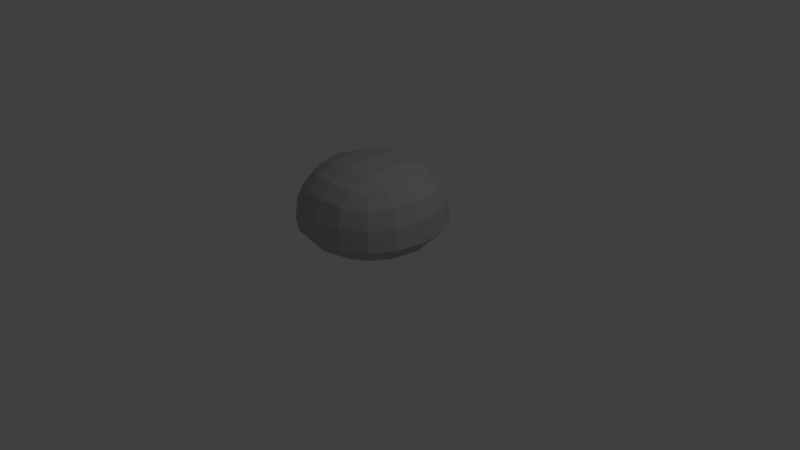 # Source: Simple_Stone.blend  (saved by Blender 2.77.0; exported with 4.5.12 LTS)
import bpy
from mathutils import Matrix  # noqa: F401  (used for matrix-valued properties, if any)

bpy.ops.wm.read_factory_settings(use_empty=True)
scene = bpy.context.scene
scene.name = 'Scene'

# ---- collections
col_collection_1 = bpy.data.collections.new('Collection 1'); scene.collection.children.link(col_collection_1)

# ---- materials (node trees are filled in below, after node groups)
mat_simplestone = bpy.data.materials.new('SimpleStone')
mat_simplestone.alpha_threshold = 0.0
mat_simplestone.use_transparent_shadow = False
mat_simplestone.diffuse_color = (0.4747, 0.4747, 0.4747, 1.0)
mat_simplestone.roughness = 0.5
mat_simplestone.specular_intensity = 0.0
mat_simplestone.line_color = (0.0, 0.0, 0.0, 1.0)

# ---- material node trees

# ---- world
world_world = bpy.data.worlds.new('World'); scene.world = world_world
world_world.color = (0.05088, 0.05088, 0.05088)
world_world.use_sun_shadow = False
world_world.sun_shadow_jitter_overblur = 0.0
world_world.cycles.sampling_method = 'MANUAL'

# ---- cameras
cam_camera = bpy.data.cameras.new('Camera')
cam_camera.clip_end = 100.0
cam_camera.lens = 35.0
cam_camera.sensor_width = 32.0
cam_camera.sensor_height = 18.0
cam_camera.ortho_scale = 7.314
cam_camera.dof.focus_distance = 0.0
cam_camera.dof.aperture_fstop = 128.0

# ---- lights
light_lamp = bpy.data.lights.new('Lamp', 'POINT')
light_lamp.transmission_factor = 0.0
light_lamp.cutoff_distance = 30.0
light_lamp.energy = 100.0
light_lamp.shadow_buffer_clip_start = 1.001
light_lamp.shadow_soft_size = 0.1
light_lamp.shadow_maximum_resolution = 0.006
light_lamp.use_absolute_resolution = True

# ---- meshes
me_cube_001 = bpy.data.meshes.new('Cube.001')
me_cube_001.from_pydata([(-0.875, 0.375, 2.394), (-0.875, -0.375, 2.394), (-0.7639, -0.3264, 4.699), (-0.7639, 0.3264, 4.699), (0.3264, 0.3264, 5.919), (-0.3264, 0.3264, 5.919), (-0.3264, -0.3264, 5.919), (0.3264, -0.3264, 5.919), (0.375, 0.875, 2.394), (-0.375, 0.875, 2.394), (-0.3264, 0.7639, 4.699), (0.3264, 0.7639, 4.699), (-0.375, -0.875, 2.394), (0.375, -0.875, 2.394), (0.3264, -0.7639, 4.699), (-0.3264, -0.7639, 4.699), (0.875, -0.375, 2.394), (0.875, 0.375, 2.394), (0.7639, 0.3264, 4.699), (0.7639, -0.3264, 4.699), (-9.313e-08, -1.788e-07, 1.0), (-0.9375, 1.639e-07, 2.394), (-0.8472, -0.3628, 3.668), (-0.8194, 1.192e-07, 4.767), (-0.8472, 0.3628, 3.668), (2.235e-08, 0.3507, 6.074), (-0.3507, -5.215e-08, 6.074), (-2.533e-07, -0.3507, 6.074), (0.3507, -3.129e-07, 6.074), (2.384e-07, 0.9375, 2.394), (-0.3628, 0.8472, 3.668), (2.012e-07, 0.8194, 4.767), (0.3628, 0.8472, 3.668), (-4.768e-07, -0.9375, 2.394), (0.3628, -0.8472, 3.668), (-4.396e-07, -0.8194, 4.767), (-0.3628, -0.8472, 3.668), (0.9375, -5.513e-07, 2.394), (0.8472, 0.3628, 3.668), (0.8194, -4.992e-07, 4.767), (0.8472, -0.3628, 3.668), (0.6563, 0.2812, 1.349), (0.6562, -0.2813, 1.349), (0.2813, 0.6562, 1.349), (-0.2812, 0.6562, 1.349), (0.2812, -0.6563, 1.349), (-0.2813, -0.6563, 1.349), (-0.6563, -0.2812, 1.349), (-0.6562, 0.2812, 1.349), (0.599, 0.3021, 5.459), (0.599, -0.3021, 5.459), (0.3021, 0.599, 5.459), (-0.3021, 0.599, 5.459), (0.3021, -0.599, 5.459), (-0.3021, -0.599, 5.459), (-0.599, -0.3021, 5.459), (-0.599, 0.3021, 5.459), (-0.6875, -0.6875, 2.394), (-0.599, -0.599, 4.631), (-0.599, 0.599, 4.631), (-0.6875, 0.6875, 2.394), (0.599, 0.599, 4.631), (0.6875, 0.6875, 2.394), (0.6875, -0.6875, 2.394), (0.599, -0.599, 4.631), (-0.908, 1.509e-07, 3.685), (-1.173e-07, -1.765e-07, 6.239), (2.31e-07, 0.908, 3.685), (-4.694e-07, -0.908, 3.685), (0.908, -5.364e-07, 3.685), (0.8056, -5e-07, 1.62), (1.983e-07, 0.8056, 1.62), (-4.176e-07, -0.8056, 1.62), (-0.8056, 1.126e-07, 1.62), (0.6432, -4.21e-07, 5.583), (1.36e-07, 0.6432, 5.583), (-3.688e-07, -0.6432, 5.583), (-0.6432, 5.029e-08, 5.583), (-0.6654, -0.6654, 3.651), (-0.6654, 0.6654, 3.651), (0.6654, 0.6654, 3.651), (0.6654, -0.6654, 3.651), (0.5833, 0.5833, 1.62), (0.5833, -0.5833, 1.62), (-0.5833, -0.5833, 1.62), (-0.5833, 0.5833, 1.62), (0.5093, 0.5093, 5.209), (0.5093, -0.5093, 5.209), (-0.5093, 0.5093, 5.209), (-0.5093, -0.5093, 5.209)], [], [(0, 21, 65, 24), (0, 24, 79, 60), (0, 60, 85, 48), (0, 48, 73, 21), (1, 22, 65, 21), (1, 21, 73, 47), (1, 47, 84, 57), (1, 57, 78, 22), (2, 23, 65, 22), (2, 22, 78, 58), (2, 58, 89, 55), (2, 55, 77, 23), (3, 24, 65, 23), (3, 23, 77, 56), (3, 56, 88, 59), (3, 59, 79, 24), (4, 25, 66, 28), (4, 28, 74, 49), (4, 49, 86, 51), (4, 51, 75, 25), (5, 26, 66, 25), (5, 25, 75, 52), (5, 52, 88, 56), (5, 56, 77, 26), (6, 27, 66, 26), (6, 26, 77, 55), (6, 55, 89, 54), (6, 54, 76, 27), (7, 28, 66, 27), (7, 27, 76, 53), (7, 53, 87, 50), (7, 50, 74, 28), (8, 29, 67, 32), (8, 32, 80, 62), (8, 62, 82, 43), (8, 43, 71, 29), (9, 30, 67, 29), (9, 29, 71, 44), (9, 44, 85, 60), (9, 60, 79, 30), (10, 31, 67, 30), (10, 30, 79, 59), (10, 59, 88, 52), (10, 52, 75, 31), (11, 32, 67, 31), (11, 31, 75, 51), (11, 51, 86, 61), (11, 61, 80, 32), (12, 33, 68, 36), (12, 36, 78, 57), (12, 57, 84, 46), (12, 46, 72, 33), (13, 34, 68, 33), (13, 33, 72, 45), (13, 45, 83, 63), (13, 63, 81, 34), (14, 35, 68, 34), (14, 34, 81, 64), (14, 64, 87, 53), (14, 53, 76, 35), (15, 36, 68, 35), (15, 35, 76, 54), (15, 54, 89, 58), (15, 58, 78, 36), (16, 37, 69, 40), (16, 40, 81, 63), (16, 63, 83, 42), (16, 42, 70, 37), (17, 38, 69, 37), (17, 37, 70, 41), (17, 41, 82, 62), (17, 62, 80, 38), (18, 39, 69, 38), (18, 38, 80, 61), (18, 61, 86, 49), (18, 49, 74, 39), (19, 40, 69, 39), (19, 39, 74, 50), (19, 50, 87, 64), (19, 64, 81, 40), (20, 43, 82, 41), (20, 41, 70, 42), (20, 42, 83, 45), (20, 45, 72, 46), (20, 46, 84, 47), (20, 47, 73, 48), (20, 48, 85, 44), (20, 44, 71, 43)])
me_cube_001.materials.append(mat_simplestone)
me_cube_001.use_remesh_preserve_volume = False
me_cube_001.use_remesh_preserve_attributes = False
me_cube_001.use_mirror_vertex_groups = False
me_cube_001.update()

# ---- objects
ob_simplestonenode = bpy.data.objects.new('SimpleStoneNode', me_cube_001)
ob_lamp = bpy.data.objects.new('Lamp', light_lamp)
ob_camera = bpy.data.objects.new('Camera', cam_camera)

# ---- transforms, parenting, visibility, modifiers, constraints
ob_simplestonenode.location = (0.0, 0.0, 0.0)
ob_simplestonenode.scale = (1.0, 1.0, 0.2161)
ob_simplestonenode.lock_rotations_4d = False
ob_simplestonenode.empty_display_type = 'ARROWS'
ob_simplestonenode.lineart.crease_threshold = 0.0
ob_lamp.location = (4.076, 1.005, 5.904)
ob_lamp.rotation_euler = (0.6503, 0.05522, 1.866)
ob_lamp.lock_rotations_4d = False
ob_lamp.empty_display_type = 'ARROWS'
ob_lamp.color = (0.0, 0.0, 0.0, 0.0)
ob_lamp.lineart.crease_threshold = 0.0
ob_camera.location = (7.481, -6.508, 5.344)
ob_camera.rotation_euler = (1.109, 0.01082, 0.8149)
ob_camera.lock_rotations_4d = False
ob_camera.empty_display_type = 'ARROWS'
ob_camera.color = (0.0, 0.0, 0.0, 0.0)
ob_camera.display_type = 'WIRE'
ob_camera.lineart.crease_threshold = 0.0

# ---- collection membership
col_collection_1.objects.link(ob_simplestonenode)
col_collection_1.objects.link(ob_lamp)
col_collection_1.objects.link(ob_camera)

# ---- scene / render settings (as saved in the file)
scene.camera = ob_camera
scene.frame_start = 1; scene.frame_end = 250; scene.frame_set(1)
scene.render.engine = 'BLENDER_EEVEE_NEXT'
scene.render.resolution_percentage = 50
scene.render.dither_intensity = 0.0
scene.cycles.use_denoising = False
scene.cycles.samples = 128
scene.cycles.sampling_pattern = 'TABULATED_SOBOL'
scene.cycles.light_sampling_threshold = 0.0
scene.cycles.use_adaptive_sampling = False
scene.cycles.use_light_tree = False
scene.cycles.blur_glossy = 0.0
scene.cycles.sample_clamp_indirect = 0.0
scene.view_settings.view_transform = 'Standard'
bpy.context.view_layer.update()
